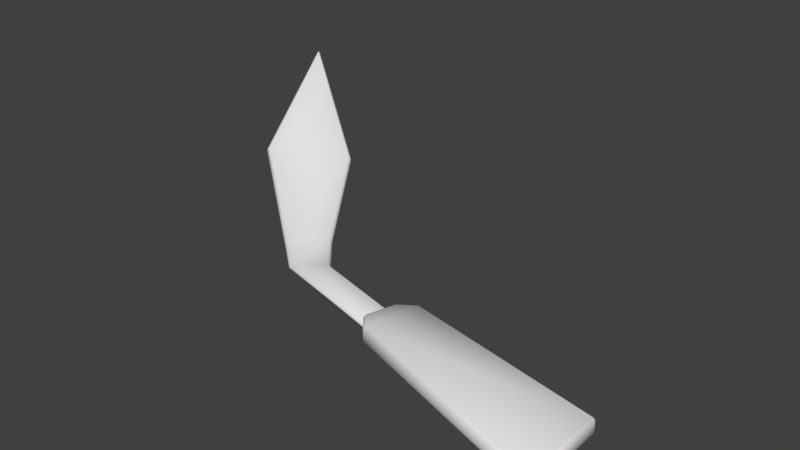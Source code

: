 # Source: keratome.blend  (saved by Blender 2.79.0; exported with 4.5.12 LTS)
import bpy
from mathutils import Matrix  # noqa: F401  (used for matrix-valued properties, if any)

bpy.ops.wm.read_factory_settings(use_empty=True)
scene = bpy.context.scene
scene.name = 'Scene'

# ---- collections
col_collection_1 = bpy.data.collections.new('Collection 1'); scene.collection.children.link(col_collection_1)

# ---- world
world_world = bpy.data.worlds.new('World'); scene.world = world_world
world_world.color = (0.05088, 0.05088, 0.05088)
world_world.use_sun_shadow = False
world_world.sun_shadow_jitter_overblur = 0.0
world_world.cycles.sampling_method = 'MANUAL'

# ---- meshes
me_plane_004 = bpy.data.meshes.new('Plane.004')
me_plane_004.from_pydata([(-3.91, 0.5577, 6.979), (-0.2308, -0.6623, 6.979), (-3.666, 1.582, 6.979), (-0.2308, 0.8783, 6.979), (-4.154, 0.8448, 6.979), (-3.996, 1.352, 6.979), (-6.25, 1.405, 6.979), (-5.719, 1.826, 6.979), (-6.875, 1.935, 6.961), (-6.315, 2.485, 6.961), (-8.311, 2.984, 7.953), (-7.042, 3.797, 7.843), (-8.8, 4.897, 9.234), (-7.991, 4.394, 8.579), (-3.996, 1.352, 7.089), (-4.154, 0.8448, 7.089), (-5.719, 1.826, 7.089), (-6.25, 1.405, 7.089), (-6.315, 2.485, 7.07), (-6.875, 1.935, 7.07), (-7.042, 3.797, 7.952), (-8.311, 2.984, 8.062), (-7.991, 4.394, 8.688), (-8.8, 4.897, 9.343), (-3.666, 1.582, 7.258), (-3.91, 0.5577, 7.258), (-0.2308, -0.6623, 7.258), (-0.2308, 0.8783, 7.258), (-3.996, 1.352, 7.258), (-4.154, 0.8448, 7.258)], [], [(3, 2, 24, 27), (2, 5, 28, 24), (11, 13, 22, 20), (13, 12, 23, 22), (6, 4, 15, 17), (8, 6, 17, 19), (15, 14, 16, 17), (17, 16, 18, 19), (19, 18, 20, 21), (21, 20, 22, 23), (9, 11, 20, 18), (4, 5, 14, 15), (7, 9, 18, 16), (12, 10, 21, 23), (5, 7, 16, 14), (10, 8, 19, 21), (25, 26, 27, 24), (25, 24, 28, 29), (0, 1, 26, 25), (4, 0, 25, 29), (5, 4, 29, 28), (1, 3, 27, 26), (3, 0, 2), (6, 7, 4), (1, 0, 3), (0, 4, 5), (0, 5, 2), (11, 9, 8), (8, 9, 6), (10, 11, 8), (9, 7, 6), (11, 10, 13), (13, 10, 12), (7, 5, 4)])
me_plane_004.polygons.foreach_set('use_smooth', [True] * 34)
me_plane_004.use_remesh_preserve_volume = False
me_plane_004.use_remesh_preserve_attributes = False
me_plane_004.use_mirror_vertex_groups = False
me_plane_004.update()

# ---- objects
ob_plane = bpy.data.objects.new('Plane', me_plane_004)

# ---- transforms, parenting, visibility, modifiers, constraints
ob_plane.location = (1.103, 1.126, -4.082)
ob_plane.scale = (0.219, 0.219, 0.219)
ob_plane.lineart.crease_threshold = 0.0
_m = ob_plane.modifiers.new('Bevel', 'BEVEL')
_m.angle_limit = 0.7854
_m.spread = 0.0

# ---- collection membership
col_collection_1.objects.link(ob_plane)

# ---- scene / render settings (as saved in the file)
scene.frame_start = 1; scene.frame_end = 250; scene.frame_set(56)
scene.render.engine = 'BLENDER_EEVEE_NEXT'
scene.render.resolution_percentage = 50
scene.render.dither_intensity = 0.0
scene.cycles.use_denoising = False
scene.cycles.samples = 128
scene.cycles.sampling_pattern = 'TABULATED_SOBOL'
scene.cycles.use_adaptive_sampling = False
scene.cycles.use_light_tree = False
scene.cycles.blur_glossy = 0.0
scene.cycles.sample_clamp_indirect = 0.0
scene.view_settings.view_transform = 'Standard'
bpy.context.view_layer.update()

# ---- added for rendering (the .blend has no active camera and no usable light): camera, sun
cam_auto = bpy.data.cameras.new('AutoCamera')
cam_auto.lens = 50.0
cam_auto.sensor_width = 36.0
cam_auto.clip_end = 1000.0
ob_auto_camera = bpy.data.objects.new('AutoCamera', cam_auto)
scene.collection.objects.link(ob_auto_camera)
ob_auto_camera.location = (2.23168, -0.951244, -0.615488)
ob_auto_camera.rotation_euler = (1.09748, -7.21219e-08, 0.694738)
scene.camera = ob_auto_camera
light_auto_sun = bpy.data.lights.new('AutoSun', 'SUN')
light_auto_sun.energy = 3.0
light_auto_sun.angle = 0.0523599
ob_auto_sun = bpy.data.objects.new('AutoSun', light_auto_sun)
scene.collection.objects.link(ob_auto_sun)
ob_auto_sun.rotation_euler = (0.872665, 0.174533, 0.523599)
bpy.context.view_layer.update()
